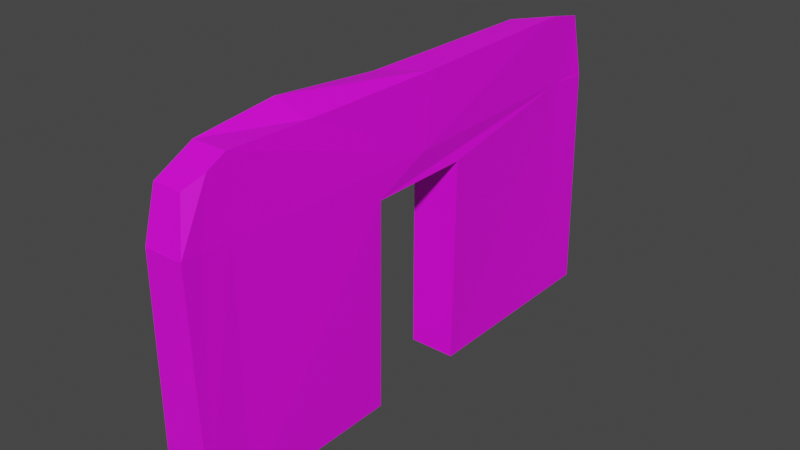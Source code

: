 # Source: hedge_door_5x3x0.5.blend  (saved by Blender 2.90.8; exported with 4.5.12 LTS)
import bpy
from mathutils import Matrix  # noqa: F401  (used for matrix-valued properties, if any)

bpy.ops.wm.read_factory_settings(use_empty=True)
scene = bpy.context.scene
scene.name = 'Scene'

# ---- collections
col_collection = bpy.data.collections.new('Collection'); scene.collection.children.link(col_collection)

# ---- images (referenced by path relative to the original .blend; pixels are not part of the script)
import os
ASSET_DIR = os.environ.get("B2B_ASSET_DIR", "")  # directory of the original .blend (textures are referenced by path, not embedded)
HERE = os.path.dirname(os.path.abspath(__file__))  # packed textures are extracted next to this script under _unpacked/

def load_image(name, relpath, width, height, colorspace="sRGB"):
    """Load a texture the original file referenced (path relative to the .blend, or extracted next to this script)."""
    p = next((c for c in (os.path.join(HERE, relpath), os.path.join(ASSET_DIR, relpath)) if relpath and os.path.exists(c)), "")
    if p:
        img = bpy.data.images.load(p, check_existing=True)
        img.name = name
    else:  # same state as the original file: an image datablock whose file is absent (Cycles renders it pink)
        img = bpy.data.images.new(name, width, height)
        img.source = "FILE"
        img.filepath = "//" + (relpath or name)
    img.colorspace_settings.name = colorspace
    return img
img_hedge_texture_png = load_image('hedge_texture.png', 'hedge_texture.png', 1024, 1024, 'sRGB')

# ---- materials (node trees are filled in below, after node groups)
mat_material_003 = bpy.data.materials.new('Material.003')
mat_material_003.use_transparent_shadow = False

# ---- material node trees
mat_material_003.use_nodes = True; mat_material_003.node_tree.nodes.clear()
_N = mat_material_003.node_tree.nodes; _L = mat_material_003.node_tree.links
n0 = _N.new('ShaderNodeBsdfPrincipled'); n0.name = 'Principled BSDF'; n0.location = (10, 300)
n0.distribution = 'GGX'
n0.subsurface_method = 'BURLEY'
n0.inputs[3].default_value = 1.45
n0.inputs[27].default_value = (0.0, 0.0, 0.0, 1.0)
n0.inputs[28].default_value = 1.0
n1 = _N.new('ShaderNodeOutputMaterial'); n1.name = 'Material Output'; n1.location = (300, 300)
n2 = _N.new('ShaderNodeTexImage'); n2.name = 'Image Texture'; n2.location = (-343, 196)
n2.image = img_hedge_texture_png
_L.new(n0.outputs[0], n1.inputs[0])
_L.new(n2.outputs[0], n0.inputs[0])
n1.is_active_output = True

# ---- world
world_world = bpy.data.worlds.new('World'); scene.world = world_world
world_world.use_nodes = True; world_world.node_tree.nodes.clear()
_N = world_world.node_tree.nodes; _L = world_world.node_tree.links
n0 = _N.new('ShaderNodeOutputWorld'); n0.name = 'World Output'; n0.location = (300, 300)
n1 = _N.new('ShaderNodeBackground'); n1.name = 'Background'; n1.location = (10, 300)
n1.inputs[0].default_value = (0.05088, 0.05088, 0.05088, 1.0)
_L.new(n1.outputs[0], n0.inputs[0])
n0.is_active_output = True
world_world.color = (0.05088, 0.05088, 0.05088)
world_world.use_sun_shadow = False
world_world.sun_shadow_jitter_overblur = 0.0

# ---- meshes
me_cube_002 = bpy.data.meshes.new('Cube.002')
me_cube_002.from_pydata([(0.298, 2.005, 0.6667), (0.3749, 2.121, -1.203), (0.1989, -1.771, 0.5877), (0.3905, -1.842, -1.178), (-0.269, 1.968, 0.601), (-0.4209, 2.121, -1.203), (-0.2802, -1.771, 0.5877), (-0.4054, -1.842, -1.206), (-0.422, -1.508, -1.202), (0.2916, -1.476, 0.7094), (-0.2924, -1.476, 0.7094), (0.3738, -1.508, -1.202), (-0.1318, 1.442, 0.7173), (0.3738, 1.781, -1.202), (-0.422, 1.781, -1.202), (0.3158, 1.71, 0.7173), (0.3464, 2.093, 0.2697), (-0.3167, -1.859, 0.2838), (0.3496, -1.864, 0.2905), (-0.3615, 2.128, 0.261), (0.3391, -1.508, 0.2802), (-0.453, -1.508, 0.2802), (0.3301, 1.781, 0.2802), (-0.3775, 1.781, 0.2802), (-0.422, 0.1364, 0.2802), (0.3301, 1.964, 0.2802), (-0.3881, -1.712, 0.2802), (0.4306, 0.1364, 0.2802), (0.0943, 2.093, 0.2697), (0.3391, -1.712, 0.2802), (-0.3775, 1.964, 0.2802), (0.08856, -1.859, 0.2905), (0.2977, -1.623, 0.6485), (-0.2863, -1.623, 0.6485), (0.354, 0.2601, 0.7054), (-0.2121, -0.01712, 0.7133), (0.2968, -0.834, 0.6972), (-0.2589, -0.8673, 0.7725), (-0.422, -0.285, -1.202), (0.3738, -0.285, -1.202), (0.411, -0.285, 0.1145), (-0.4265, -0.285, 0.1145), (-0.4168, 0.5134, 0.1145), (0.4124, 0.5134, 0.1145), (-0.422, 0.5134, -1.202), (0.3738, 0.5134, -1.202)], [], [(32, 33, 6, 2), (18, 2, 6, 17, 31), (23, 12, 4, 19, 30), (8, 11, 3, 7), (20, 9, 32, 2, 18, 29), (19, 4, 0, 16, 28), (22, 15, 34, 36, 9, 20, 27), (14, 13, 45, 44), (17, 6, 33, 10, 21, 26), (36, 37, 10, 9), (0, 4, 12, 15), (5, 1, 13, 14), (16, 0, 15, 22, 25), (21, 10, 37, 35, 12, 23, 24), (8, 21, 24, 23, 14, 44, 42, 41, 38), (1, 16, 25, 22, 13), (7, 17, 26, 21, 8), (13, 22, 27, 20, 11, 39, 40, 43, 45), (5, 19, 28, 16, 1), (11, 20, 29, 18, 3), (14, 23, 30, 19, 5), (3, 18, 31, 17, 7), (9, 10, 33, 32), (15, 12, 35, 34), (34, 35, 37, 36), (43, 42, 44, 45), (40, 41, 42, 43), (41, 40, 39, 38), (38, 39, 11, 8)])
_uv = me_cube_002.uv_layers.new(name='UVMap')
_uv.uv.foreach_set('vector', [-0.7546, 1.566, -0.4636, 1.323, -0.4205, 1.388, -0.6674, 1.663, -0.3836, 1.855, -0.6674, 1.663, -0.4205, 1.388, -0.2577, 1.411, -0.3355, 1.671, -0.2903, -0.2643, -0.5275, -0.2581, -0.4465, -0.3806, -0.2744, -0.4306, -0.2838, -0.3487, 0.3882, 1.256, 0.8357, 1.533, 0.6539, 1.772, 0.3358, 1.401, 1.095, -0.6655, 0.8364, -0.6652, 0.868, -0.7416, 0.8995, -0.8179, 1.09, -0.8603, 1.095, -0.771, -0.2744, -0.4306, -0.4465, -0.3806, -0.7231, -0.6503, -0.4221, -0.8603, -0.3652, -0.6838, 1.095, 1.04, 0.8499, 1.002, 0.8432, 0.1686, 0.8393, -0.3172, 0.8364, -0.6652, 1.095, -0.6655, 1.097, 0.1873, 0.3611, -0.2941, 0.8357, -0.5963, 0.8357, 0.2243, 0.3715, 0.3035, -0.2577, 1.411, -0.4205, 1.388, -0.4636, 1.323, -0.504, 1.252, -0.2614, 1.233, -0.256, 1.324, -0.8333, 1.068, -0.5089, 0.9369, -0.504, 1.252, -0.825, 1.469, -0.7231, -0.6503, -0.4465, -0.3806, -0.5275, -0.2581, -0.865, -0.4519, 0.2987, -0.4417, 0.6182, -0.8381, 0.8357, -0.5963, 0.3611, -0.2941, 1.101, 1.203, 0.8941, 1.156, 0.8499, 1.002, 1.095, 1.04, 1.095, 1.135, -0.2614, 1.233, -0.504, 1.252, -0.5089, 0.9369, -0.5158, 0.497, -0.5275, -0.2581, -0.2903, -0.2643, -0.2783, 0.4864, 0.3882, 1.256, -0.2614, 1.233, -0.2783, 0.4864, -0.2903, -0.2643, 0.3611, -0.2941, 0.3715, 0.3035, -0.208, 0.3132, -0.201, 0.6776, 0.3781, 0.6798, 1.853, 1.216, 1.101, 1.203, 1.095, 1.135, 1.095, 1.04, 1.865, 1.04, 0.3358, 1.401, -0.2577, 1.411, -0.256, 1.324, -0.2614, 1.233, 0.3882, 1.256, 1.865, 1.04, 1.095, 1.04, 1.097, 0.1873, 1.095, -0.6655, 1.865, -0.6652, 1.865, -0.03109, 1.183, -0.03117, 1.183, 0.3828, 1.865, 0.3827, 0.2987, -0.4417, -0.2744, -0.4306, -0.3652, -0.6838, -0.4221, -0.8603, 0.6182, -0.8381, 1.865, -0.6652, 1.095, -0.6655, 1.095, -0.771, 1.09, -0.8603, 1.858, -0.8381, 0.3611, -0.2941, -0.2903, -0.2643, -0.2838, -0.3487, -0.2744, -0.4306, 0.2987, -0.4417, 0.6539, 1.772, -0.3836, 1.855, -0.3355, 1.671, -0.2577, 1.411, 0.3358, 1.401, -0.825, 1.469, -0.504, 1.252, -0.4636, 1.323, -0.7546, 1.566, -0.865, -0.4519, -0.5275, -0.2581, -0.5158, 0.497, -0.845, 0.5083, -0.845, 0.5083, -0.5158, 0.497, -0.5089, 0.9369, -0.8333, 1.068, 0.625, 0.4131, 0.625, 0.2958, 0.3754, 0.2951, 0.3754, 0.4077, 0.7121, 0.75, 0.8306, 0.75, 0.8292, 0.5, 0.7119, 0.5, 0.625, 0.9556, 0.625, 0.8371, 0.3754, 0.8423, 0.3754, 0.9549, 0.3781, 0.6798, 0.8357, 0.7411, 0.8357, 1.533, 0.3882, 1.256])
me_cube_002.materials.append(mat_material_003)
me_cube_002.use_remesh_preserve_volume = False
me_cube_002.use_remesh_preserve_attributes = False
me_cube_002.use_mirror_vertex_groups = False
me_cube_002.update()

# ---- objects
ob_cube_001 = bpy.data.objects.new('Cube.001', me_cube_002)

# ---- transforms, parenting, visibility, modifiers, constraints
ob_cube_001.location = (0.2383, -0.1431, 1.826)
ob_cube_001.scale = (0.5659, 1.253, 1.516)
ob_cube_001.lock_rotations_4d = False
ob_cube_001.empty_display_type = 'ARROWS'
ob_cube_001.lineart.crease_threshold = 0.0

# ---- collection membership
col_collection.objects.link(ob_cube_001)

# ---- scene / render settings (as saved in the file)
scene.frame_start = 1; scene.frame_end = 250; scene.frame_set(1)
scene.render.engine = 'BLENDER_EEVEE_NEXT'
scene.cycles.use_denoising = False
scene.cycles.samples = 128
scene.cycles.sampling_pattern = 'TABULATED_SOBOL'
scene.cycles.use_adaptive_sampling = False
scene.cycles.use_light_tree = False
scene.view_settings.view_transform = 'Filmic'
bpy.context.view_layer.update()

# ---- added for rendering (the .blend has no active camera and no usable light): camera, sun
cam_auto = bpy.data.cameras.new('AutoCamera')
cam_auto.lens = 50.0
cam_auto.sensor_width = 36.0
cam_auto.clip_end = 1000.0
ob_auto_camera = bpy.data.objects.new('AutoCamera', cam_auto)
scene.collection.objects.link(ob_auto_camera)
ob_auto_camera.location = (5.64667, -6.47521, 5.82954)
ob_auto_camera.rotation_euler = (1.09748, -7.21219e-08, 0.694738)
scene.camera = ob_auto_camera
light_auto_sun = bpy.data.lights.new('AutoSun', 'SUN')
light_auto_sun.energy = 3.0
light_auto_sun.angle = 0.0523599
ob_auto_sun = bpy.data.objects.new('AutoSun', light_auto_sun)
scene.collection.objects.link(ob_auto_sun)
ob_auto_sun.rotation_euler = (0.872665, 0.174533, 0.523599)
bpy.context.view_layer.update()
